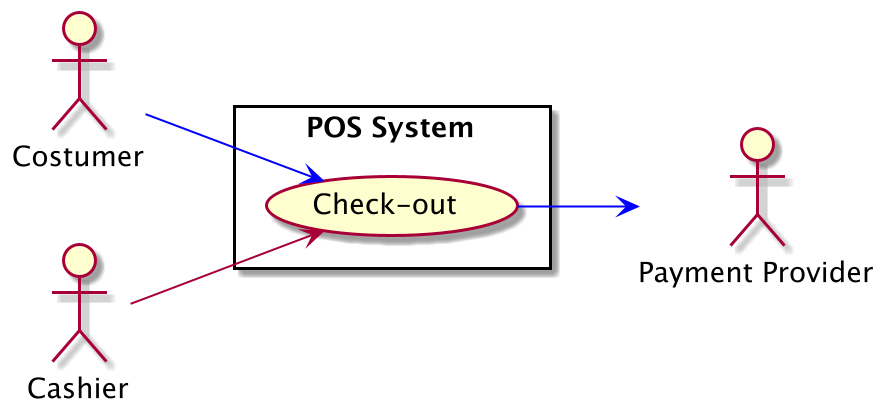

The diagram above was rendered by PlantUML. Its source (embedded in the PNG):
@startuml name elevator_assignment
scale 2
left to right direction

actor "Costumer" as costumer
actor "Payment Provider" as payment_provider
actor "Cashier" as cashier 


rectangle "POS System" {
    usecase "Check-out" as checkout
}


costumer -[#Blue]-> (checkout)
cashier --> (checkout)

(checkout) -[#Blue]-> (payment_provider)

@enduml